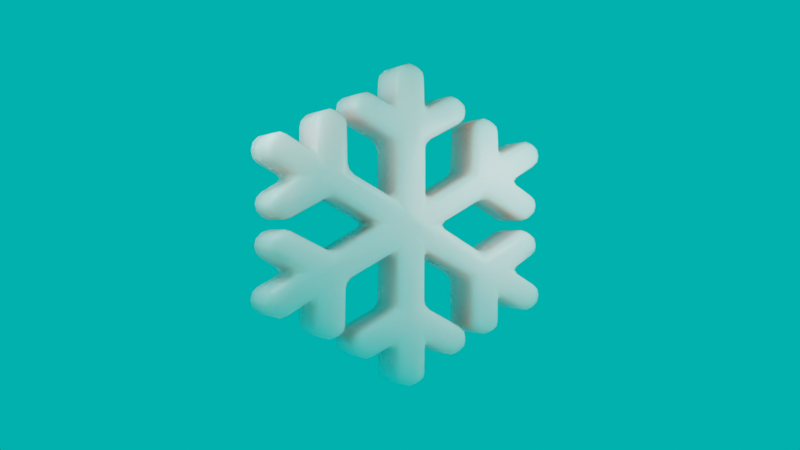 # Source: SNOWFLAKE.BLEND  (saved by Blender 3.0.42; exported with 4.5.12 LTS)
import bpy
from mathutils import Matrix  # noqa: F401  (used for matrix-valued properties, if any)

bpy.ops.wm.read_factory_settings(use_empty=True)
scene = bpy.context.scene
scene.name = 'Scene'

# ---- collections
col_collection = bpy.data.collections.new('Collection'); scene.collection.children.link(col_collection)

# ---- materials (node trees are filled in below, after node groups)
mat_snow = bpy.data.materials.new('snow')
mat_snow.alpha_threshold = 0.0
mat_snow.use_transparent_shadow = False
mat_snow.line_color = (0.0, 0.0, 0.0, 1.0)

# ---- material node trees
mat_snow.use_nodes = True; mat_snow.node_tree.nodes.clear()
_N = mat_snow.node_tree.nodes; _L = mat_snow.node_tree.links
n0 = _N.new('ShaderNodeOutputMaterial'); n0.name = 'Material Output'; n0.location = (1170, 300)
n1 = _N.new('ShaderNodeBsdfPrincipled'); n1.name = 'Principled BSDF'; n1.location = (880, 300)
n1.distribution = 'GGX'
n1.subsurface_method = 'BURLEY'
n1.inputs[3].default_value = 1.45
n1.inputs[8].default_value = 1.0
n1.inputs[10].default_value = 0.2
n1.inputs[11].default_value = 1.01
n1.inputs[27].default_value = (0.0, 0.0, 0.0, 1.0)
n1.inputs[28].default_value = 1.0
n2 = _N.new('ShaderNodeTexCoord'); n2.name = 'Texture Coordinate'; n2.location = (-960, 180)
n3 = _N.new('ShaderNodeValToRGB'); n3.name = 'ColorRamp'; n3.location = (-280, 180)
while len(n3.color_ramp.elements) > 1: n3.color_ramp.elements.remove(n3.color_ramp.elements[-1])
n3.color_ramp.elements[0].position = 0.0; n3.color_ramp.elements[0].color = (1.0, 0.6707, 0.5062, 1.0)
_e = n3.color_ramp.elements.new(0.25); _e.color = (0.8408, 1.0, 0.9494, 1.0)
_e = n3.color_ramp.elements.new(1.0); _e.color = (1.0, 0.6556, 0.9996, 1.0)
n4 = _N.new('ShaderNodeMapping'); n4.name = 'Mapping'; n4.location = (-740, 180)
n5 = _N.new('ShaderNodeTexNoise'); n5.name = 'Noise Texture'; n5.location = (-520, 200)
n5.inputs[2].default_value = 2.0
n5.inputs[3].default_value = 16.0
n5.inputs[4].default_value = 0.65
n6 = _N.new('ShaderNodeTexNoise'); n6.name = 'Musgrave Texture'; n6.location = (-540, -80)
n6.width = 150
n6.normalize = False
n6.inputs[2].default_value = 8.0
n6.inputs[3].default_value = 14.0
n6.inputs[4].default_value = 0.7579
n7 = _N.new('ShaderNodeMix'); n7.name = 'Mix'; n7.location = (20, -100)
n7.data_type = 'RGBA'
n8 = _N.new('ShaderNodeValToRGB'); n8.name = 'ColorRamp.001'; n8.location = (240, -40)
while len(n8.color_ramp.elements) > 1: n8.color_ramp.elements.remove(n8.color_ramp.elements[-1])
n8.color_ramp.elements[0].position = 0.0; n8.color_ramp.elements[0].color = (0.03751, 0.03751, 0.03751, 1.0)
_e = n8.color_ramp.elements.new(1.0); _e.color = (0.5992, 0.5992, 0.5992, 1.0)
n9 = _N.new('ShaderNodeValToRGB'); n9.name = 'ColorRamp.002'; n9.location = (-300, -20)
while len(n9.color_ramp.elements) > 1: n9.color_ramp.elements.remove(n9.color_ramp.elements[-1])
n9.color_ramp.elements[0].position = 0.3273; n9.color_ramp.elements[0].color = (0.0, 0.0, 0.0, 1.0)
_e = n9.color_ramp.elements.new(1.0); _e.color = (1.0, 1.0, 1.0, 1.0)
n10 = _N.new('ShaderNodeTexVoronoi'); n10.name = 'Voronoi Texture'; n10.location = (-500, -340)
n11 = _N.new('ShaderNodeMix'); n11.name = 'Mix.001'; n11.location = (-120, -420)
n11.data_type = 'RGBA'
n12 = _N.new('ShaderNodeBump'); n12.name = 'Bump'; n12.location = (420, -280)
n12.inputs[1].default_value = 1.0
n12.inputs[2].default_value = 1.0
n13 = _N.new('ShaderNodeValToRGB'); n13.name = 'ColorRamp.003'; n13.location = (100, -400)
while len(n13.color_ramp.elements) > 1: n13.color_ramp.elements.remove(n13.color_ramp.elements[-1])
n13.color_ramp.elements[0].position = 0.0; n13.color_ramp.elements[0].color = (0.007999, 0.007999, 0.007999, 1.0)
_e = n13.color_ramp.elements.new(1.0); _e.color = (0.6541, 0.6541, 0.6541, 1.0)
n14 = _N.new('ShaderNodeHueSaturation'); n14.name = 'Hue Saturation Value'; n14.location = (495, 310)
n14.inputs[0].default_value = 0.0
n14.inputs[1].default_value = 2.0
n14.inputs[2].default_value = 2.0
n15 = _N.new('ShaderNodeMix'); n15.name = 'Mix.002'; n15.location = (710, 180)
n15.data_type = 'RGBA'
n15.inputs[0].default_value = 0.2
_L.new(n1.outputs[0], n0.inputs[0])
_L.new(n5.outputs[0], n3.inputs[0])
_L.new(n2.outputs[3], n4.inputs[0])
_L.new(n4.outputs[0], n5.inputs[0])
_L.new(n3.outputs[0], n14.inputs[4])
_L.new(n4.outputs[0], n6.inputs[0])
_L.new(n5.outputs[0], n9.inputs[0])
_L.new(n7.outputs[2], n8.inputs[0])
_L.new(n6.outputs[0], n7.inputs[0])
_L.new(n4.outputs[0], n10.inputs[0])
_L.new(n10.outputs[0], n7.inputs[7])
_L.new(n8.outputs[0], n1.inputs[2])
_L.new(n9.outputs[0], n7.inputs[6])
_L.new(n12.outputs[0], n1.inputs[5])
_L.new(n10.outputs[0], n11.inputs[7])
_L.new(n6.outputs[0], n11.inputs[6])
_L.new(n11.outputs[2], n13.inputs[0])
_L.new(n13.outputs[0], n12.inputs[0])
_L.new(n14.outputs[0], n15.inputs[6])
_L.new(n3.outputs[0], n15.inputs[7])
_L.new(n15.outputs[2], n1.inputs[0])
n0.is_active_output = True

# ---- world
world_world = bpy.data.worlds.new('World'); scene.world = world_world
world_world.use_nodes = True; world_world.node_tree.nodes.clear()
_N = world_world.node_tree.nodes; _L = world_world.node_tree.links
n0 = _N.new('ShaderNodeOutputWorld'); n0.name = 'World Output'; n0.location = (300, 300)
n1 = _N.new('ShaderNodeBackground'); n1.name = 'Background'; n1.location = (10, 300)
n1.inputs[0].default_value = (0.0, 1.0, 0.9145, 1.0)
n1.inputs[1].default_value = 0.5
_L.new(n1.outputs[0], n0.inputs[0])
n0.is_active_output = True
world_world.color = (0.05088, 0.05088, 0.05088)
world_world.use_sun_shadow = False
world_world.sun_shadow_jitter_overblur = 0.0

# ---- cameras
cam_camera = bpy.data.cameras.new('Camera')
cam_camera.clip_end = 100.0
cam_camera.ortho_scale = 7.314
cam_camera.dof.use_dof = True

# ---- lights
light_point = bpy.data.lights.new('Point', 'POINT')
light_point.transmission_factor = 0.0
light_point.shadow_soft_size = 0.25
light_point.shadow_maximum_resolution = 0.006
light_point.use_absolute_resolution = True
light_point_001 = bpy.data.lights.new('Point.001', 'POINT')
light_point_001.transmission_factor = 0.0
light_point_001.shadow_soft_size = 0.25
light_point_001.shadow_maximum_resolution = 0.006
light_point_001.use_absolute_resolution = True

# ---- meshes
me_157_1575741_snow_snowflake_cartoon_removebg_preview_001 = bpy.data.meshes.new('157-1575741_snow-snowflake-cartoon-removebg-preview.001')
me_157_1575741_snow_snowflake_cartoon_removebg_preview_001.from_pydata([(0.4893, 0.002092, -0.0842), (0.4652, 0.04676, -0.0842), (0.4655, -0.04904, -0.0842), (0.4893, 0.002092, 0.0842), (0.4652, 0.04676, 0.0842), (0.4655, -0.04904, 0.0842), (0.3518, -0.04992, 0.0842), (0.4018, -0.1416, 0.0842), (0.3518, -0.04992, -0.0842), (0.4018, -0.1416, -0.0842), (0.3768, -0.1898, -0.0842), (0.3201, -0.1898, -0.0842), (0.3768, -0.1898, 0.0842), (0.3201, -0.1898, 0.0842), (0.2454, -0.04816, 0.0842), (0.07705, -0.04875, 0.0842), (0.2454, -0.04816, -0.0842), (0.07705, -0.04875, -0.0842), (0.1624, -0.2073, -0.0842), (0.3205, -0.2086, -0.0842), (0.1624, -0.2073, 0.0842), (0.3205, -0.2086, 0.0842), (0.3435, -0.2555, 0.0842), (0.3207, -0.3059, 0.0842), (0.3435, -0.2555, -0.0842), (0.3207, -0.3059, -0.0842), (0.2178, -0.3059, -0.0842), (0.2751, -0.4127, -0.0842), (0.2178, -0.3059, 0.0842), (0.2751, -0.4127, 0.0842), (0.2461, -0.4558, 0.0842), (0.196, -0.4565, 0.0842), (0.2461, -0.4558, -0.0842), (0.196, -0.4565, -0.0842), (0.1405, -0.3587, -0.0842), (0.08633, -0.4473, -0.0842), (0.1405, -0.3587, 0.0842), (0.08633, -0.4473, 0.0842), (0.03534, -0.4443, 0.0842), (0.008824, -0.3941, 0.0842), (0.03534, -0.4443, -0.0842), (0.008824, -0.3941, -0.0842), (0.08894, -0.2548, -0.0842), (-0.0007397, -0.0995, -0.0842), (0.08894, -0.2548, 0.0842), (-0.0007397, -0.0995, 0.0842), (-0.08574, -0.2564, 0.0842), (-0.00956, -0.3983, 0.0842), (-0.08574, -0.2564, -0.0842), (-0.00956, -0.3983, -0.0842), (-0.03679, -0.4437, -0.0842), (-0.08557, -0.447, -0.0842), (-0.03679, -0.4437, 0.0842), (-0.08557, -0.447, 0.0842), (-0.1391, -0.357, 0.0842), (-0.1965, -0.456, 0.0842), (-0.1391, -0.357, -0.0842), (-0.1965, -0.456, -0.0842), (-0.2442, -0.4561, -0.0842), (-0.2724, -0.4129, -0.0842), (-0.2442, -0.4561, 0.0842), (-0.2724, -0.4129, 0.0842), (-0.2196, -0.3084, 0.0842), (-0.3123, -0.3057, 0.0842), (-0.2196, -0.3084, -0.0842), (-0.3123, -0.3057, -0.0842), (-0.3391, -0.2577, -0.0842), (-0.3151, -0.2115, -0.0842), (-0.3391, -0.2577, 0.0842), (-0.3151, -0.2115, 0.0842), (-0.1623, -0.208, 0.0842), (-0.07714, -0.05188, 0.0842), (-0.1623, -0.208, -0.0842), (-0.07714, -0.05188, -0.0842), (-0.2515, -0.05188, -0.0842), (-0.321, -0.1896, -0.0842), (-0.2515, -0.05188, 0.0842), (-0.321, -0.1896, 0.0842), (-0.3728, -0.1909, 0.0842), (-0.4031, -0.1428, 0.0842), (-0.3728, -0.1909, -0.0842), (-0.4031, -0.1428, -0.0842), (-0.3496, -0.04941, -0.0842), (-0.4662, -0.0472, -0.0842), (-0.3496, -0.04941, 0.0842), (-0.4662, -0.0472, 0.0842), (-0.4929, 0.0007942, 0.0842), (-0.4664, 0.04757, 0.0842), (-0.4929, 0.0007942, -0.0842), (-0.4664, 0.04757, -0.0842), (-0.3531, 0.04977, -0.0842), (-0.3981, 0.1408, -0.0842), (-0.3531, 0.04977, 0.0842), (-0.3981, 0.1408, 0.0842), (-0.3764, 0.1893, 0.0842), (-0.3226, 0.1863, 0.0842), (-0.3764, 0.1893, -0.0842), (-0.3226, 0.1863, -0.0842), (-0.2509, 0.05058, -0.0842), (-0.0781, 0.04881, -0.0842), (-0.2509, 0.05058, 0.0842), (-0.0781, 0.04881, 0.0842), (-0.1601, 0.2025, 0.0842), (-0.317, 0.2057, 0.0842), (-0.1601, 0.2025, -0.0842), (-0.317, 0.2057, -0.0842), (-0.3449, 0.2595, -0.0842), (-0.3147, 0.3071, -0.0842), (-0.3449, 0.2595, 0.0842), (-0.3147, 0.3071, 0.0842), (-0.21, 0.3065, 0.0842), (-0.2723, 0.4129, 0.0842), (-0.21, 0.3065, -0.0842), (-0.2723, 0.4129, -0.0842), (-0.2471, 0.4573, -0.0842), (-0.1918, 0.4579, -0.0842), (-0.2471, 0.4573, 0.0842), (-0.1918, 0.4579, 0.0842), (-0.1378, 0.3582, 0.0842), (-0.08516, 0.4458, 0.0842), (-0.1378, 0.3582, -0.0842), (-0.08516, 0.4458, -0.0842), (-0.03784, 0.4467, -0.0842), (-0.009341, 0.4003, -0.0842), (-0.03784, 0.4467, 0.0842), (-0.009341, 0.4003, 0.0842), (-0.08427, 0.2577, 0.0842), (-0.00317, 0.1005, 0.0842), (-0.08427, 0.2577, -0.0842), (-0.00317, 0.1005, -0.0842), (0.08058, 0.2492, -0.0842), (0.007408, 0.3991, -0.0842), (0.08058, 0.2492, 0.0842), (0.007408, 0.3991, 0.0842), (0.03621, 0.4482, 0.0842), (0.08675, 0.4464, 0.0842), (0.03621, 0.4482, -0.0842), (0.08675, 0.4464, -0.0842), (0.1385, 0.3579, -0.0842), (0.1922, 0.4587, -0.0842), (0.1385, 0.3579, 0.0842), (0.1922, 0.4587, 0.0842), (0.2457, 0.459, 0.0842), (0.2733, 0.4103, 0.0842), (0.2457, 0.459, -0.0842), (0.2733, 0.4103, -0.0842), (0.2119, 0.3071, -0.0842), (0.3133, 0.3065, -0.0842), (0.2119, 0.3071, 0.0842), (0.3133, 0.3065, 0.0842), (0.3386, 0.2583, 0.0842), (0.3148, 0.2101, 0.0842), (0.3386, 0.2583, -0.0842), (0.3148, 0.2101, -0.0842), (0.1637, 0.2087, -0.0842), (0.07911, 0.04881, -0.0842), (0.1637, 0.2087, 0.0842), (0.07911, 0.04881, 0.0842), (0.2481, 0.04823, 0.0842), (0.3204, 0.1884, 0.0842), (0.2481, 0.04823, -0.0842), (0.3204, 0.1884, -0.0842), (0.3747, 0.1896, -0.0842), (0.4006, 0.1428, -0.0842), (0.3747, 0.1896, 0.0842), (0.4006, 0.1428, 0.0842), (0.3533, 0.04734, 0.0842), (0.3533, 0.04734, -0.0842)], [], [(0, 1, 4, 3), (2, 0, 3, 5), (86, 85, 84, 79, 78, 77, 76, 71, 70, 69, 68, 63, 62, 61, 60, 55, 54, 53, 52, 47, 46, 45, 44, 39, 38, 37, 36, 31, 30, 29, 28, 23, 22, 21, 20, 15, 14, 13, 12, 7, 6, 5, 3, 4, 166, 165, 164, 159, 158, 157, 156, 151, 150, 149, 148, 143, 142, 141, 140, 135, 134, 133, 132, 127, 126, 125, 124, 119, 118, 117, 116, 111, 110, 109, 108, 103, 102, 101, 100, 95, 94, 93, 92, 87), (8, 2, 5, 6), (9, 8, 6, 7), (10, 9, 7, 12), (11, 10, 12, 13), (16, 11, 13, 14), (17, 16, 14, 15), (18, 17, 15, 20), (19, 18, 20, 21), (24, 19, 21, 22), (25, 24, 22, 23), (26, 25, 23, 28), (27, 26, 28, 29), (32, 27, 29, 30), (33, 32, 30, 31), (34, 33, 31, 36), (35, 34, 36, 37), (40, 35, 37, 38), (41, 40, 38, 39), (42, 41, 39, 44), (43, 42, 44, 45), (48, 43, 45, 46), (49, 48, 46, 47), (50, 49, 47, 52), (51, 50, 52, 53), (56, 51, 53, 54), (57, 56, 54, 55), (58, 57, 55, 60), (59, 58, 60, 61), (64, 59, 61, 62), (65, 64, 62, 63), (66, 65, 63, 68), (67, 66, 68, 69), (72, 67, 69, 70), (73, 72, 70, 71), (74, 73, 71, 76), (75, 74, 76, 77), (80, 75, 77, 78), (81, 80, 78, 79), (82, 81, 79, 84), (83, 82, 84, 85), (88, 83, 85, 86), (89, 88, 86, 87), (90, 89, 87, 92), (91, 90, 92, 93), (96, 91, 93, 94), (97, 96, 94, 95), (98, 97, 95, 100), (99, 98, 100, 101), (104, 99, 101, 102), (105, 104, 102, 103), (106, 105, 103, 108), (107, 106, 108, 109), (112, 107, 109, 110), (113, 112, 110, 111), (114, 113, 111, 116), (115, 114, 116, 117), (120, 115, 117, 118), (121, 120, 118, 119), (122, 121, 119, 124), (123, 122, 124, 125), (128, 123, 125, 126), (129, 128, 126, 127), (130, 129, 127, 132), (131, 130, 132, 133), (136, 131, 133, 134), (137, 136, 134, 135), (138, 137, 135, 140), (139, 138, 140, 141), (144, 139, 141, 142), (145, 144, 142, 143), (146, 145, 143, 148), (147, 146, 148, 149), (152, 147, 149, 150), (153, 152, 150, 151), (154, 153, 151, 156), (155, 154, 156, 157), (160, 155, 157, 158), (161, 160, 158, 159), (162, 161, 159, 164), (163, 162, 164, 165), (167, 163, 165, 166), (1, 167, 166, 4), (1, 0, 2, 8, 9, 10, 11, 16, 17, 18, 19, 24, 25, 26, 27, 32, 33, 34, 35, 40, 41, 42, 43, 48, 49, 50, 51, 56, 57, 58, 59, 64, 65, 66, 67, 72, 73, 74, 75, 80, 81, 82, 83, 88, 89, 90, 91, 96, 97, 98, 99, 104, 105, 106, 107, 112, 113, 114, 115, 120, 121, 122, 123, 128, 129, 130, 131, 136, 137, 138, 139, 144, 145, 146, 147, 152, 153, 154, 155, 160, 161, 162, 163, 167)])
me_157_1575741_snow_snowflake_cartoon_removebg_preview_001.polygons.foreach_set('use_smooth', [True] * 86)
_uv = me_157_1575741_snow_snowflake_cartoon_removebg_preview_001.uv_layers.new(name='UVMap')
_uv.uv.foreach_set('vector', [0.9787, 0.4889, 0.9552, 0.5336, 0.9552, 0.5336, 0.9787, 0.4889, 0.9554, 0.4378, 0.9787, 0.4889, 0.9787, 0.4889, 0.9554, 0.4378, 0.01792, 0.4876, 0.04403, 0.4396, 0.1581, 0.4374, 0.1057, 0.344, 0.1354, 0.2959, 0.1861, 0.2972, 0.254, 0.4349, 0.4246, 0.4349, 0.3413, 0.2788, 0.1918, 0.2753, 0.1684, 0.2291, 0.1946, 0.1811, 0.2852, 0.1784, 0.2336, 0.07391, 0.2612, 0.03072, 0.3078, 0.03078, 0.3639, 0.1298, 0.4164, 0.03976, 0.4641, 0.04315, 0.4907, 0.0885, 0.4162, 0.2304, 0.4993, 0.3873, 0.5871, 0.232, 0.5087, 0.09267, 0.5346, 0.04254, 0.5845, 0.03955, 0.6375, 0.1281, 0.6918, 0.03033, 0.7408, 0.03103, 0.7692, 0.07411, 0.7131, 0.1809, 0.8138, 0.1809, 0.8361, 0.2313, 0.8136, 0.2782, 0.659, 0.2795, 0.5754, 0.4381, 0.7401, 0.4386, 0.8132, 0.297, 0.8686, 0.297, 0.8931, 0.3452, 0.8442, 0.4369, 0.9554, 0.4378, 0.9787, 0.4889, 0.9552, 0.5336, 0.8456, 0.5342, 0.8919, 0.6297, 0.8666, 0.6764, 0.8134, 0.6752, 0.7427, 0.535, 0.5775, 0.5356, 0.6602, 0.6955, 0.808, 0.6969, 0.8313, 0.7451, 0.8065, 0.7933, 0.7074, 0.7939, 0.7675, 0.8971, 0.7404, 0.9458, 0.6881, 0.9455, 0.6355, 0.8448, 0.5849, 0.9332, 0.5355, 0.935, 0.5073, 0.8859, 0.5789, 0.736, 0.497, 0.5873, 0.4176, 0.7445, 0.4909, 0.8871, 0.463, 0.9335, 0.4168, 0.9326, 0.3653, 0.845, 0.3124, 0.9447, 0.2584, 0.9441, 0.2337, 0.8997, 0.2946, 0.7933, 0.1923, 0.7939, 0.1627, 0.7463, 0.19, 0.6925, 0.3435, 0.6893, 0.4237, 0.5356, 0.2546, 0.5374, 0.1845, 0.6731, 0.1319, 0.6761, 0.1106, 0.6276, 0.1547, 0.5366, 0.0438, 0.5344, 0.8442, 0.4369, 0.9554, 0.4378, 0.9554, 0.4378, 0.8442, 0.4369, 0.8931, 0.3452, 0.8442, 0.4369, 0.8442, 0.4369, 0.8931, 0.3452, 0.8686, 0.297, 0.8931, 0.3452, 0.8931, 0.3452, 0.8686, 0.297, 0.8132, 0.297, 0.8686, 0.297, 0.8686, 0.297, 0.8132, 0.297, 0.7401, 0.4386, 0.8132, 0.297, 0.8132, 0.297, 0.7401, 0.4386, 0.5754, 0.4381, 0.7401, 0.4386, 0.7401, 0.4386, 0.5754, 0.4381, 0.659, 0.2795, 0.5754, 0.4381, 0.5754, 0.4381, 0.659, 0.2795, 0.8136, 0.2782, 0.659, 0.2795, 0.659, 0.2795, 0.8136, 0.2782, 0.8361, 0.2313, 0.8136, 0.2782, 0.8136, 0.2782, 0.8361, 0.2313, 0.8138, 0.1809, 0.8361, 0.2313, 0.8361, 0.2313, 0.8138, 0.1809, 0.7131, 0.1809, 0.8138, 0.1809, 0.8138, 0.1809, 0.7131, 0.1809, 0.7692, 0.07411, 0.7131, 0.1809, 0.7131, 0.1809, 0.7692, 0.07411, 0.7408, 0.03103, 0.7692, 0.07411, 0.7692, 0.07411, 0.7408, 0.03103, 0.6918, 0.03033, 0.7408, 0.03103, 0.7408, 0.03103, 0.6918, 0.03033, 0.6375, 0.1281, 0.6918, 0.03033, 0.6918, 0.03033, 0.6375, 0.1281, 0.5845, 0.03955, 0.6375, 0.1281, 0.6375, 0.1281, 0.5845, 0.03955, 0.5346, 0.04254, 0.5845, 0.03955, 0.5845, 0.03955, 0.5346, 0.04254, 0.5087, 0.09267, 0.5346, 0.04254, 0.5346, 0.04254, 0.5087, 0.09267, 0.5871, 0.232, 0.5087, 0.09267, 0.5087, 0.09267, 0.5871, 0.232, 0.4993, 0.3873, 0.5871, 0.232, 0.5871, 0.232, 0.4993, 0.3873, 0.4162, 0.2304, 0.4993, 0.3873, 0.4993, 0.3873, 0.4162, 0.2304, 0.4907, 0.0885, 0.4162, 0.2304, 0.4162, 0.2304, 0.4907, 0.0885, 0.4641, 0.04315, 0.4907, 0.0885, 0.4907, 0.0885, 0.4641, 0.04315, 0.4164, 0.03976, 0.4641, 0.04315, 0.4641, 0.04315, 0.4164, 0.03976, 0.3639, 0.1298, 0.4164, 0.03976, 0.4164, 0.03976, 0.3639, 0.1298, 0.3078, 0.03078, 0.3639, 0.1298, 0.3639, 0.1298, 0.3078, 0.03078, 0.2612, 0.03072, 0.3078, 0.03078, 0.3078, 0.03078, 0.2612, 0.03072, 0.2336, 0.07391, 0.2612, 0.03072, 0.2612, 0.03072, 0.2336, 0.07391, 0.2852, 0.1784, 0.2336, 0.07391, 0.2336, 0.07391, 0.2852, 0.1784, 0.1946, 0.1811, 0.2852, 0.1784, 0.2852, 0.1784, 0.1946, 0.1811, 0.1684, 0.2291, 0.1946, 0.1811, 0.1946, 0.1811, 0.1684, 0.2291, 0.1918, 0.2753, 0.1684, 0.2291, 0.1684, 0.2291, 0.1918, 0.2753, 0.3413, 0.2788, 0.1918, 0.2753, 0.1918, 0.2753, 0.3413, 0.2788, 0.4246, 0.4349, 0.3413, 0.2788, 0.3413, 0.2788, 0.4246, 0.4349, 0.254, 0.4349, 0.4246, 0.4349, 0.4246, 0.4349, 0.254, 0.4349, 0.1861, 0.2972, 0.254, 0.4349, 0.254, 0.4349, 0.1861, 0.2972, 0.1354, 0.2959, 0.1861, 0.2972, 0.1861, 0.2972, 0.1354, 0.2959, 0.1057, 0.344, 0.1354, 0.2959, 0.1354, 0.2959, 0.1057, 0.344, 0.1581, 0.4374, 0.1057, 0.344, 0.1057, 0.344, 0.1581, 0.4374, 0.04403, 0.4396, 0.1581, 0.4374, 0.1581, 0.4374, 0.04403, 0.4396, 0.01792, 0.4876, 0.04403, 0.4396, 0.04403, 0.4396, 0.01792, 0.4876, 0.0438, 0.5344, 0.01792, 0.4876, 0.01792, 0.4876, 0.0438, 0.5344, 0.1547, 0.5366, 0.0438, 0.5344, 0.0438, 0.5344, 0.1547, 0.5366, 0.1106, 0.6276, 0.1547, 0.5366, 0.1547, 0.5366, 0.1106, 0.6276, 0.1319, 0.6761, 0.1106, 0.6276, 0.1106, 0.6276, 0.1319, 0.6761, 0.1845, 0.6731, 0.1319, 0.6761, 0.1319, 0.6761, 0.1845, 0.6731, 0.2546, 0.5374, 0.1845, 0.6731, 0.1845, 0.6731, 0.2546, 0.5374, 0.4237, 0.5356, 0.2546, 0.5374, 0.2546, 0.5374, 0.4237, 0.5356, 0.3435, 0.6893, 0.4237, 0.5356, 0.4237, 0.5356, 0.3435, 0.6893, 0.19, 0.6925, 0.3435, 0.6893, 0.3435, 0.6893, 0.19, 0.6925, 0.1627, 0.7463, 0.19, 0.6925, 0.19, 0.6925, 0.1627, 0.7463, 0.1923, 0.7939, 0.1627, 0.7463, 0.1627, 0.7463, 0.1923, 0.7939, 0.2946, 0.7933, 0.1923, 0.7939, 0.1923, 0.7939, 0.2946, 0.7933, 0.2337, 0.8997, 0.2946, 0.7933, 0.2946, 0.7933, 0.2337, 0.8997, 0.2584, 0.9441, 0.2337, 0.8997, 0.2337, 0.8997, 0.2584, 0.9441, 0.3124, 0.9447, 0.2584, 0.9441, 0.2584, 0.9441, 0.3124, 0.9447, 0.3653, 0.845, 0.3124, 0.9447, 0.3124, 0.9447, 0.3653, 0.845, 0.4168, 0.9326, 0.3653, 0.845, 0.3653, 0.845, 0.4168, 0.9326, 0.463, 0.9335, 0.4168, 0.9326, 0.4168, 0.9326, 0.463, 0.9335, 0.4909, 0.8871, 0.463, 0.9335, 0.463, 0.9335, 0.4909, 0.8871, 0.4176, 0.7445, 0.4909, 0.8871, 0.4909, 0.8871, 0.4176, 0.7445, 0.497, 0.5873, 0.4176, 0.7445, 0.4176, 0.7445, 0.497, 0.5873, 0.5789, 0.736, 0.497, 0.5873, 0.497, 0.5873, 0.5789, 0.736, 0.5073, 0.8859, 0.5789, 0.736, 0.5789, 0.736, 0.5073, 0.8859, 0.5355, 0.935, 0.5073, 0.8859, 0.5073, 0.8859, 0.5355, 0.935, 0.5849, 0.9332, 0.5355, 0.935, 0.5355, 0.935, 0.5849, 0.9332, 0.6355, 0.8448, 0.5849, 0.9332, 0.5849, 0.9332, 0.6355, 0.8448, 0.6881, 0.9455, 0.6355, 0.8448, 0.6355, 0.8448, 0.6881, 0.9455, 0.7404, 0.9458, 0.6881, 0.9455, 0.6881, 0.9455, 0.7404, 0.9458, 0.7675, 0.8971, 0.7404, 0.9458, 0.7404, 0.9458, 0.7675, 0.8971, 0.7074, 0.7939, 0.7675, 0.8971, 0.7675, 0.8971, 0.7074, 0.7939, 0.8065, 0.7933, 0.7074, 0.7939, 0.7074, 0.7939, 0.8065, 0.7933, 0.8313, 0.7451, 0.8065, 0.7933, 0.8065, 0.7933, 0.8313, 0.7451, 0.808, 0.6969, 0.8313, 0.7451, 0.8313, 0.7451, 0.808, 0.6969, 0.6602, 0.6955, 0.808, 0.6969, 0.808, 0.6969, 0.6602, 0.6955, 0.5775, 0.5356, 0.6602, 0.6955, 0.6602, 0.6955, 0.5775, 0.5356, 0.7427, 0.535, 0.5775, 0.5356, 0.5775, 0.5356, 0.7427, 0.535, 0.8134, 0.6752, 0.7427, 0.535, 0.7427, 0.535, 0.8134, 0.6752, 0.8666, 0.6764, 0.8134, 0.6752, 0.8134, 0.6752, 0.8666, 0.6764, 0.8919, 0.6297, 0.8666, 0.6764, 0.8666, 0.6764, 0.8919, 0.6297, 0.8456, 0.5342, 0.8919, 0.6297, 0.8919, 0.6297, 0.8456, 0.5342, 0.9552, 0.5336, 0.8456, 0.5342, 0.8456, 0.5342, 0.9552, 0.5336, 0.9552, 0.5336, 0.9787, 0.4889, 0.9554, 0.4378, 0.8442, 0.4369, 0.8931, 0.3452, 0.8686, 0.297, 0.8132, 0.297, 0.7401, 0.4386, 0.5754, 0.4381, 0.659, 0.2795, 0.8136, 0.2782, 0.8361, 0.2313, 0.8138, 0.1809, 0.7131, 0.1809, 0.7692, 0.07411, 0.7408, 0.03103, 0.6918, 0.03033, 0.6375, 0.1281, 0.5845, 0.03955, 0.5346, 0.04254, 0.5087, 0.09267, 0.5871, 0.232, 0.4993, 0.3873, 0.4162, 0.2304, 0.4907, 0.0885, 0.4641, 0.04315, 0.4164, 0.03976, 0.3639, 0.1298, 0.3078, 0.03078, 0.2612, 0.03072, 0.2336, 0.07391, 0.2852, 0.1784, 0.1946, 0.1811, 0.1684, 0.2291, 0.1918, 0.2753, 0.3413, 0.2788, 0.4246, 0.4349, 0.254, 0.4349, 0.1861, 0.2972, 0.1354, 0.2959, 0.1057, 0.344, 0.1581, 0.4374, 0.04403, 0.4396, 0.01792, 0.4876, 0.0438, 0.5344, 0.1547, 0.5366, 0.1106, 0.6276, 0.1319, 0.6761, 0.1845, 0.6731, 0.2546, 0.5374, 0.4237, 0.5356, 0.3435, 0.6893, 0.19, 0.6925, 0.1627, 0.7463, 0.1923, 0.7939, 0.2946, 0.7933, 0.2337, 0.8997, 0.2584, 0.9441, 0.3124, 0.9447, 0.3653, 0.845, 0.4168, 0.9326, 0.463, 0.9335, 0.4909, 0.8871, 0.4176, 0.7445, 0.497, 0.5873, 0.5789, 0.736, 0.5073, 0.8859, 0.5355, 0.935, 0.5849, 0.9332, 0.6355, 0.8448, 0.6881, 0.9455, 0.7404, 0.9458, 0.7675, 0.8971, 0.7074, 0.7939, 0.8065, 0.7933, 0.8313, 0.7451, 0.808, 0.6969, 0.6602, 0.6955, 0.5775, 0.5356, 0.7427, 0.535, 0.8134, 0.6752, 0.8666, 0.6764, 0.8919, 0.6297, 0.8456, 0.5342])
me_157_1575741_snow_snowflake_cartoon_removebg_preview_001.materials.append(mat_snow)
me_157_1575741_snow_snowflake_cartoon_removebg_preview_001.use_remesh_fix_poles = True
me_157_1575741_snow_snowflake_cartoon_removebg_preview_001.use_remesh_preserve_attributes = False
me_157_1575741_snow_snowflake_cartoon_removebg_preview_001.update()
me_plane = bpy.data.meshes.new('Plane')
me_plane.from_pydata([(-1.0, -1.0, 0.0), (1.0, -1.0, 0.0), (-1.0, 1.0, 0.0), (1.0, 1.0, 0.0)], [], [(0, 1, 3, 2)])
_uv = me_plane.uv_layers.new(name='UVMap')
_uv.uv.foreach_set('vector', [0.0, 0.0, 1.0, 0.0, 1.0, 1.0, 0.0, 1.0])
me_plane.use_remesh_fix_poles = True
me_plane.use_remesh_preserve_attributes = False
me_plane.update()

# ---- objects
ob_camera = bpy.data.objects.new('Camera', cam_camera)
ob_snowflake = bpy.data.objects.new('SNowflake', me_157_1575741_snow_snowflake_cartoon_removebg_preview_001)
ob_point = bpy.data.objects.new('Point', light_point)
ob_point_001 = bpy.data.objects.new('Point.001', light_point_001)
ob_plane = bpy.data.objects.new('Plane', me_plane)

# ---- transforms, parenting, visibility, modifiers, constraints
ob_camera.location = (-3.049, 1.495, -0.01956)
ob_camera.rotation_euler = (7.86, 2.761e-06, 4.257)
ob_camera.lock_rotations_4d = False
ob_camera.empty_display_type = 'ARROWS'
ob_camera.color = (0.0, 0.0, 0.0, 0.0)
ob_camera.display_type = 'WIRE'
ob_camera.lineart.crease_threshold = 0.0
ob_snowflake.location = (2.001e-07, 2.874e-08, 0.0)
ob_snowflake.rotation_euler = (-0.0, 1.571, 0.0)
_m = ob_snowflake.modifiers.new('Bevel', 'BEVEL')
_m.segments = 2
ob_point.location = (-0.1158, 0.7101, 0.4811)
ob_point_001.location = (-0.5345, -0.4254, 0.2032)
ob_plane.location = (3.305, -0.9166, 4.353)
ob_plane.scale = (2.954, 2.954, 2.954)
_m = ob_plane.modifiers.new('ParticleSystem', 'PARTICLE_SYSTEM')
cam_camera.dof.focus_object = ob_snowflake

# ---- collection membership
col_collection.objects.link(ob_camera)
col_collection.objects.link(ob_snowflake)
col_collection.objects.link(ob_point)
col_collection.objects.link(ob_point_001)
col_collection.objects.link(ob_plane)

# ---- scene / render settings (as saved in the file)
scene.camera = ob_camera
scene.frame_start = 1; scene.frame_end = 250; scene.frame_set(33)
scene.render.engine = 'BLENDER_EEVEE_NEXT'
scene.cycles.shading_system = True
scene.cycles.sampling_pattern = 'TABULATED_SOBOL'
scene.cycles.use_light_tree = False
scene.cycles.max_bounces = 0
scene.eevee.taa_samples = 256
scene.eevee.taa_render_samples = 512
scene.eevee.use_gtao = True
scene.eevee.use_raytracing = True
scene.view_settings.view_transform = 'Filmic'
bpy.context.view_layer.update()
